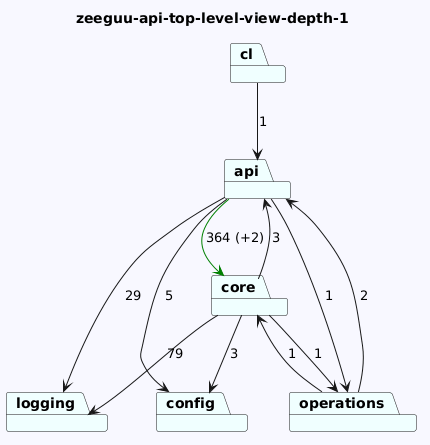

The diagram above was rendered by PlantUML. Its source (embedded in the PNG):
@startuml
skinparam backgroundColor GhostWhite
title zeeguu-api-top-level-view-depth-1
package "logging" #Azure
package "config" #Azure
package "api" #Azure
package "core" #Azure
package "cl" #Azure
package "operations" #Azure


"api"-->"config"  : 5
"api"-->"logging"  : 29
"api"-->"core" #Green : 364 (+2)
"api"-->"operations"  : 1
"core"-->"logging"  : 79
"core"-->"config"  : 3
"core"-->"api"  : 3
"core"-->"operations"  : 1
"cl"-->"api"  : 1
"operations"-->"api"  : 2
"operations"-->"core"  : 1
@enduml